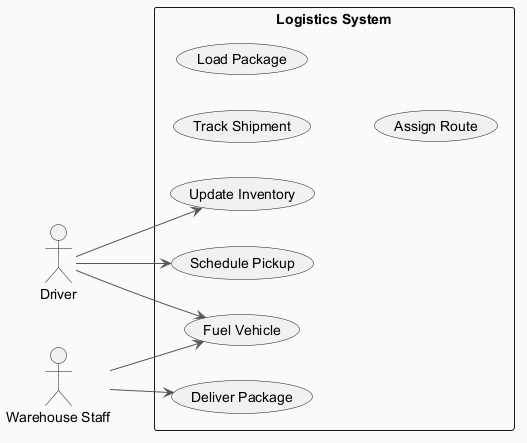

The diagram above was rendered by PlantUML. Its source (embedded in the PNG):
@startuml
skinparam backgroundColor #FAFAFA
skinparam classBackgroundColor #FFF3E0
skinparam classBorderColor #E65100
skinparam ArrowColor #555555
left to right direction
actor "Driver" as D
actor "Warehouse Staff" as WS
rectangle "Logistics System" {
  usecase "Update Inventory" as UC_UpdateInventory
  usecase "Track Shipment" as UC_TrackShipment
  usecase "Fuel Vehicle" as UC_FuelVehicle
  usecase "Load Package" as UC_LoadPackage
  usecase "Deliver Package" as UC_DeliverPackage
  usecase "Assign Route" as UC_AssignRoute
  usecase "Schedule Pickup" as UC_SchedulePickup
}
D --> UC_UpdateInventory
D --> UC_SchedulePickup
D --> UC_FuelVehicle
WS --> UC_DeliverPackage
WS --> UC_FuelVehicle
@enduml